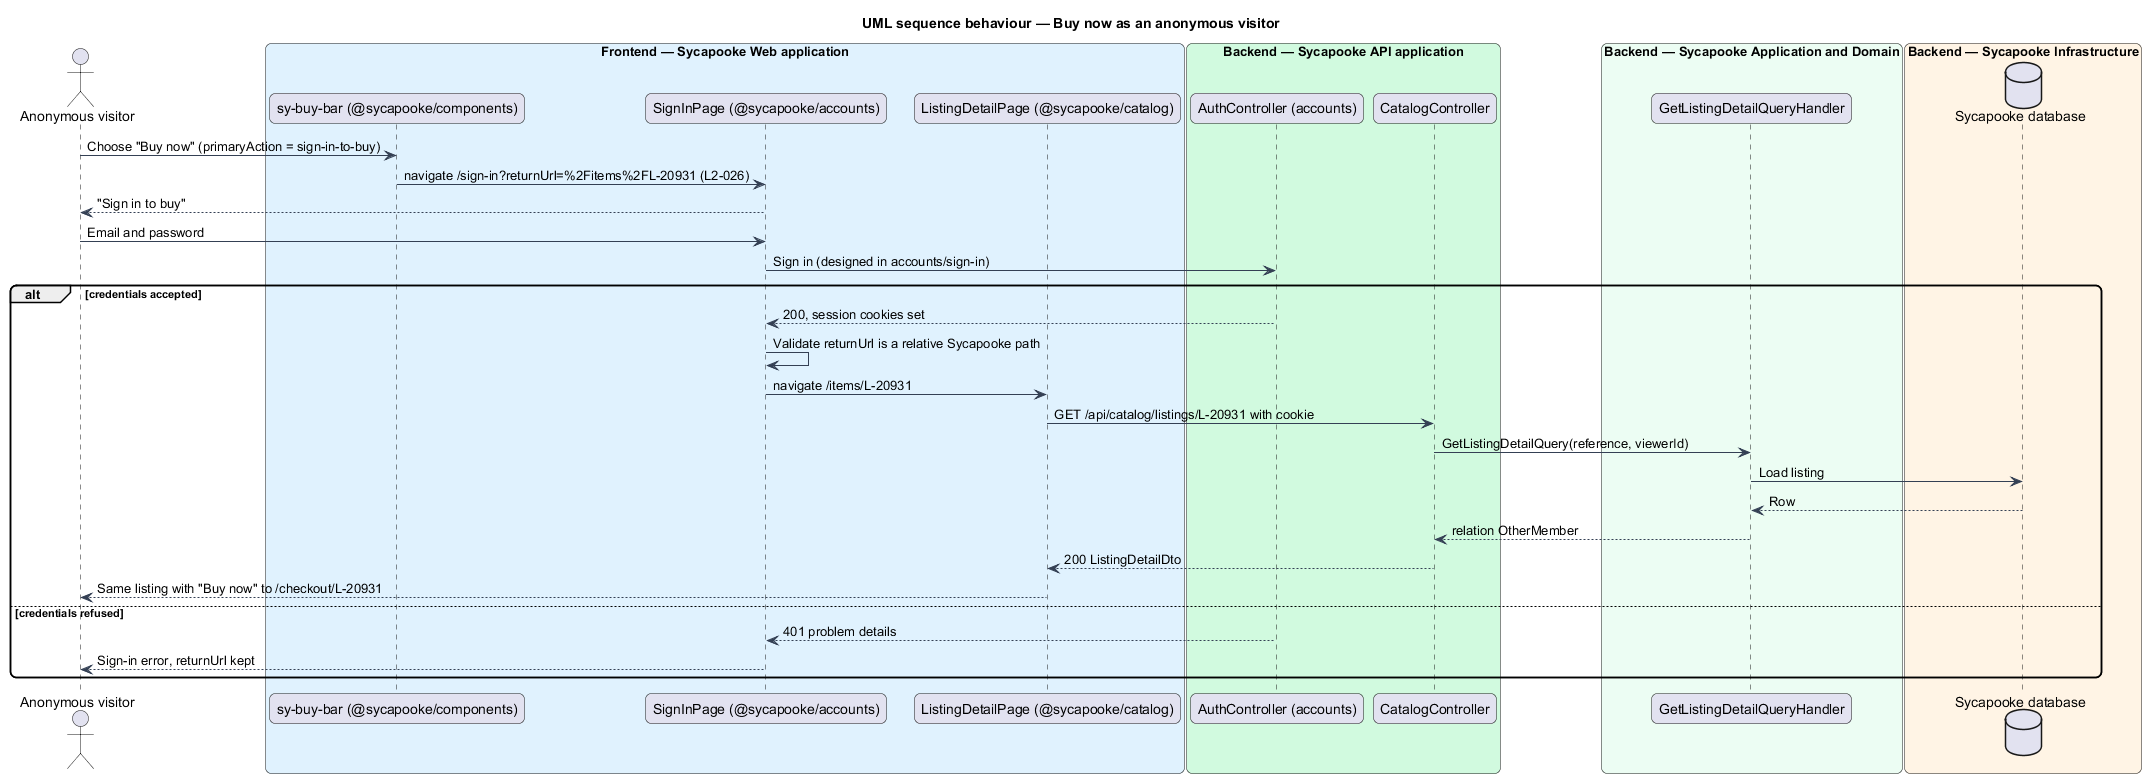

The diagram above was rendered by PlantUML. Its source (embedded in the PNG):
@startuml
title UML sequence behaviour — Buy now as an anonymous visitor
skinparam backgroundColor #FFFFFF
skinparam shadowing false
skinparam roundcorner 12
skinparam defaultFontName Arial
skinparam ArrowColor #344054
actor "Anonymous visitor" as actor
box "Frontend — Sycapooke Web application" #E0F2FE
  participant "sy-buy-bar (@sycapooke/components)" as bar
  participant "SignInPage (@sycapooke/accounts)" as signin
  participant "ListingDetailPage (@sycapooke/catalog)" as page
end box
box "Backend — Sycapooke API application" #D1FADF
  participant "AuthController (accounts)" as auth
  participant "CatalogController" as controller
end box
box "Backend — Sycapooke Application and Domain" #ECFDF3
  participant "GetListingDetailQueryHandler" as handler
end box
box "Backend — Sycapooke Infrastructure" #FFF4E5
  database "Sycapooke database" as db
end box
actor -> bar : Choose "Buy now" (primaryAction = sign-in-to-buy)
bar -> signin : navigate /sign-in?returnUrl=%2Fitems%2FL-20931 (L2-026)
signin --> actor : "Sign in to buy"
actor -> signin : Email and password
signin -> auth : Sign in (designed in accounts/sign-in)
alt credentials accepted
  auth --> signin : 200, session cookies set
  signin -> signin : Validate returnUrl is a relative Sycapooke path
  signin -> page : navigate /items/L-20931
  page -> controller : GET /api/catalog/listings/L-20931 with cookie
  controller -> handler : GetListingDetailQuery(reference, viewerId)
  handler -> db : Load listing
  db --> handler : Row
  handler --> controller : relation OtherMember
  controller --> page : 200 ListingDetailDto
  page --> actor : Same listing with "Buy now" to /checkout/L-20931
else credentials refused
  auth --> signin : 401 problem details
  signin --> actor : Sign-in error, returnUrl kept
end
@enduml